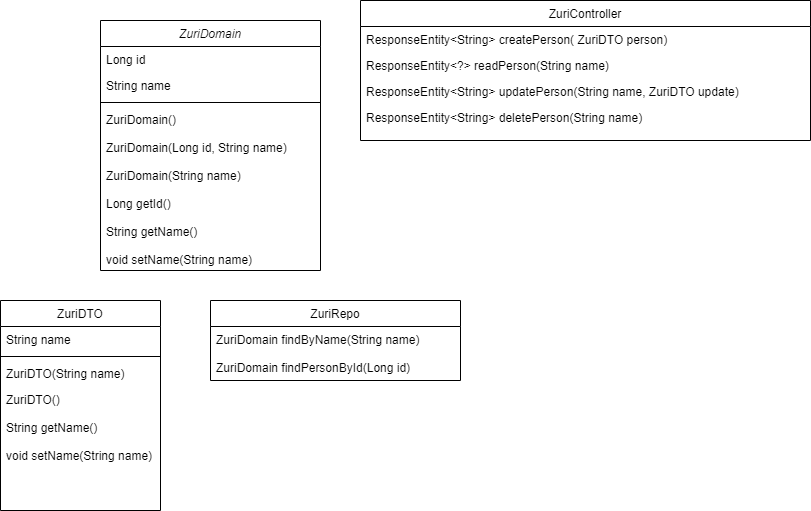

The diagram above was exported from draw.io. Its source (the exported page's mxGraphModel, read from the mxfile embedded in the PNG):
<mxGraphModel dx="1222" dy="648" grid="1" gridSize="10" guides="1" tooltips="1" connect="1" arrows="1" fold="1" page="1" pageScale="1" pageWidth="827" pageHeight="1169" math="0" shadow="0">
  <root>
    <mxCell id="WIyWlLk6GJQsqaUBKTNV-0" />
    <mxCell id="WIyWlLk6GJQsqaUBKTNV-1" parent="WIyWlLk6GJQsqaUBKTNV-0" />
    <mxCell id="zkfFHV4jXpPFQw0GAbJ--0" value="ZuriDomain" style="swimlane;fontStyle=2;align=center;verticalAlign=top;childLayout=stackLayout;horizontal=1;startSize=26;horizontalStack=0;resizeParent=1;resizeLast=0;collapsible=1;marginBottom=0;rounded=0;shadow=0;strokeWidth=1;" parent="WIyWlLk6GJQsqaUBKTNV-1" vertex="1">
      <mxGeometry x="220" y="80" width="220" height="250" as="geometry">
        <mxRectangle x="230" y="140" width="160" height="26" as="alternateBounds" />
      </mxGeometry>
    </mxCell>
    <mxCell id="zkfFHV4jXpPFQw0GAbJ--1" value="Long id" style="text;align=left;verticalAlign=top;spacingLeft=4;spacingRight=4;overflow=hidden;rotatable=0;points=[[0,0.5],[1,0.5]];portConstraint=eastwest;" parent="zkfFHV4jXpPFQw0GAbJ--0" vertex="1">
      <mxGeometry y="26" width="220" height="26" as="geometry" />
    </mxCell>
    <mxCell id="zkfFHV4jXpPFQw0GAbJ--2" value="String name" style="text;align=left;verticalAlign=top;spacingLeft=4;spacingRight=4;overflow=hidden;rotatable=0;points=[[0,0.5],[1,0.5]];portConstraint=eastwest;rounded=0;shadow=0;html=0;" parent="zkfFHV4jXpPFQw0GAbJ--0" vertex="1">
      <mxGeometry y="52" width="220" height="26" as="geometry" />
    </mxCell>
    <mxCell id="zkfFHV4jXpPFQw0GAbJ--4" value="" style="line;html=1;strokeWidth=1;align=left;verticalAlign=middle;spacingTop=-1;spacingLeft=3;spacingRight=3;rotatable=0;labelPosition=right;points=[];portConstraint=eastwest;" parent="zkfFHV4jXpPFQw0GAbJ--0" vertex="1">
      <mxGeometry y="78" width="220" height="8" as="geometry" />
    </mxCell>
    <mxCell id="zkfFHV4jXpPFQw0GAbJ--5" value="ZuriDomain()&#10;&#10;ZuriDomain(Long id, String name)&#10;&#10;ZuriDomain(String name)&#10;&#10;Long getId()&#10;&#10;String getName()&#10;&#10;void setName(String name)" style="text;align=left;verticalAlign=top;spacingLeft=4;spacingRight=4;overflow=hidden;rotatable=0;points=[[0,0.5],[1,0.5]];portConstraint=eastwest;" parent="zkfFHV4jXpPFQw0GAbJ--0" vertex="1">
      <mxGeometry y="86" width="220" height="164" as="geometry" />
    </mxCell>
    <mxCell id="zkfFHV4jXpPFQw0GAbJ--6" value="ZuriDTO" style="swimlane;fontStyle=0;align=center;verticalAlign=top;childLayout=stackLayout;horizontal=1;startSize=26;horizontalStack=0;resizeParent=1;resizeLast=0;collapsible=1;marginBottom=0;rounded=0;shadow=0;strokeWidth=1;" parent="WIyWlLk6GJQsqaUBKTNV-1" vertex="1">
      <mxGeometry x="120" y="360" width="160" height="210" as="geometry">
        <mxRectangle x="130" y="380" width="160" height="26" as="alternateBounds" />
      </mxGeometry>
    </mxCell>
    <mxCell id="zkfFHV4jXpPFQw0GAbJ--7" value="String name" style="text;align=left;verticalAlign=top;spacingLeft=4;spacingRight=4;overflow=hidden;rotatable=0;points=[[0,0.5],[1,0.5]];portConstraint=eastwest;" parent="zkfFHV4jXpPFQw0GAbJ--6" vertex="1">
      <mxGeometry y="26" width="160" height="26" as="geometry" />
    </mxCell>
    <mxCell id="zkfFHV4jXpPFQw0GAbJ--9" value="" style="line;html=1;strokeWidth=1;align=left;verticalAlign=middle;spacingTop=-1;spacingLeft=3;spacingRight=3;rotatable=0;labelPosition=right;points=[];portConstraint=eastwest;" parent="zkfFHV4jXpPFQw0GAbJ--6" vertex="1">
      <mxGeometry y="52" width="160" height="8" as="geometry" />
    </mxCell>
    <mxCell id="zkfFHV4jXpPFQw0GAbJ--10" value="ZuriDTO(String name)" style="text;align=left;verticalAlign=top;spacingLeft=4;spacingRight=4;overflow=hidden;rotatable=0;points=[[0,0.5],[1,0.5]];portConstraint=eastwest;fontStyle=0" parent="zkfFHV4jXpPFQw0GAbJ--6" vertex="1">
      <mxGeometry y="60" width="160" height="26" as="geometry" />
    </mxCell>
    <mxCell id="zkfFHV4jXpPFQw0GAbJ--11" value="ZuriDTO()&#10;&#10;String getName()&#10;&#10;void setName(String name)" style="text;align=left;verticalAlign=top;spacingLeft=4;spacingRight=4;overflow=hidden;rotatable=0;points=[[0,0.5],[1,0.5]];portConstraint=eastwest;" parent="zkfFHV4jXpPFQw0GAbJ--6" vertex="1">
      <mxGeometry y="86" width="160" height="98" as="geometry" />
    </mxCell>
    <mxCell id="zkfFHV4jXpPFQw0GAbJ--13" value="ZuriRepo" style="swimlane;fontStyle=0;align=center;verticalAlign=top;childLayout=stackLayout;horizontal=1;startSize=26;horizontalStack=0;resizeParent=1;resizeLast=0;collapsible=1;marginBottom=0;rounded=0;shadow=0;strokeWidth=1;" parent="WIyWlLk6GJQsqaUBKTNV-1" vertex="1">
      <mxGeometry x="330" y="360" width="250" height="80" as="geometry">
        <mxRectangle x="340" y="380" width="170" height="26" as="alternateBounds" />
      </mxGeometry>
    </mxCell>
    <mxCell id="zkfFHV4jXpPFQw0GAbJ--14" value="ZuriDomain findByName(String name)&#10;&#10;ZuriDomain findPersonById(Long id)" style="text;align=left;verticalAlign=top;spacingLeft=4;spacingRight=4;overflow=hidden;rotatable=0;points=[[0,0.5],[1,0.5]];portConstraint=eastwest;" parent="zkfFHV4jXpPFQw0GAbJ--13" vertex="1">
      <mxGeometry y="26" width="250" height="54" as="geometry" />
    </mxCell>
    <mxCell id="zkfFHV4jXpPFQw0GAbJ--17" value="ZuriController" style="swimlane;fontStyle=0;align=center;verticalAlign=top;childLayout=stackLayout;horizontal=1;startSize=26;horizontalStack=0;resizeParent=1;resizeLast=0;collapsible=1;marginBottom=0;rounded=0;shadow=0;strokeWidth=1;" parent="WIyWlLk6GJQsqaUBKTNV-1" vertex="1">
      <mxGeometry x="480" y="60" width="450" height="140" as="geometry">
        <mxRectangle x="550" y="140" width="160" height="26" as="alternateBounds" />
      </mxGeometry>
    </mxCell>
    <mxCell id="zkfFHV4jXpPFQw0GAbJ--18" value="ResponseEntity&lt;String&gt; createPerson( ZuriDTO person)" style="text;align=left;verticalAlign=top;spacingLeft=4;spacingRight=4;overflow=hidden;rotatable=0;points=[[0,0.5],[1,0.5]];portConstraint=eastwest;" parent="zkfFHV4jXpPFQw0GAbJ--17" vertex="1">
      <mxGeometry y="26" width="450" height="26" as="geometry" />
    </mxCell>
    <mxCell id="zkfFHV4jXpPFQw0GAbJ--19" value="ResponseEntity&lt;?&gt; readPerson(String name)" style="text;align=left;verticalAlign=top;spacingLeft=4;spacingRight=4;overflow=hidden;rotatable=0;points=[[0,0.5],[1,0.5]];portConstraint=eastwest;rounded=0;shadow=0;html=0;" parent="zkfFHV4jXpPFQw0GAbJ--17" vertex="1">
      <mxGeometry y="52" width="450" height="26" as="geometry" />
    </mxCell>
    <mxCell id="zkfFHV4jXpPFQw0GAbJ--20" value="ResponseEntity&lt;String&gt; updatePerson(String name, ZuriDTO update)" style="text;align=left;verticalAlign=top;spacingLeft=4;spacingRight=4;overflow=hidden;rotatable=0;points=[[0,0.5],[1,0.5]];portConstraint=eastwest;rounded=0;shadow=0;html=0;" parent="zkfFHV4jXpPFQw0GAbJ--17" vertex="1">
      <mxGeometry y="78" width="450" height="26" as="geometry" />
    </mxCell>
    <mxCell id="zkfFHV4jXpPFQw0GAbJ--21" value="ResponseEntity&lt;String&gt; deletePerson(String name)" style="text;align=left;verticalAlign=top;spacingLeft=4;spacingRight=4;overflow=hidden;rotatable=0;points=[[0,0.5],[1,0.5]];portConstraint=eastwest;rounded=0;shadow=0;html=0;" parent="zkfFHV4jXpPFQw0GAbJ--17" vertex="1">
      <mxGeometry y="104" width="450" height="26" as="geometry" />
    </mxCell>
  </root>
</mxGraphModel>